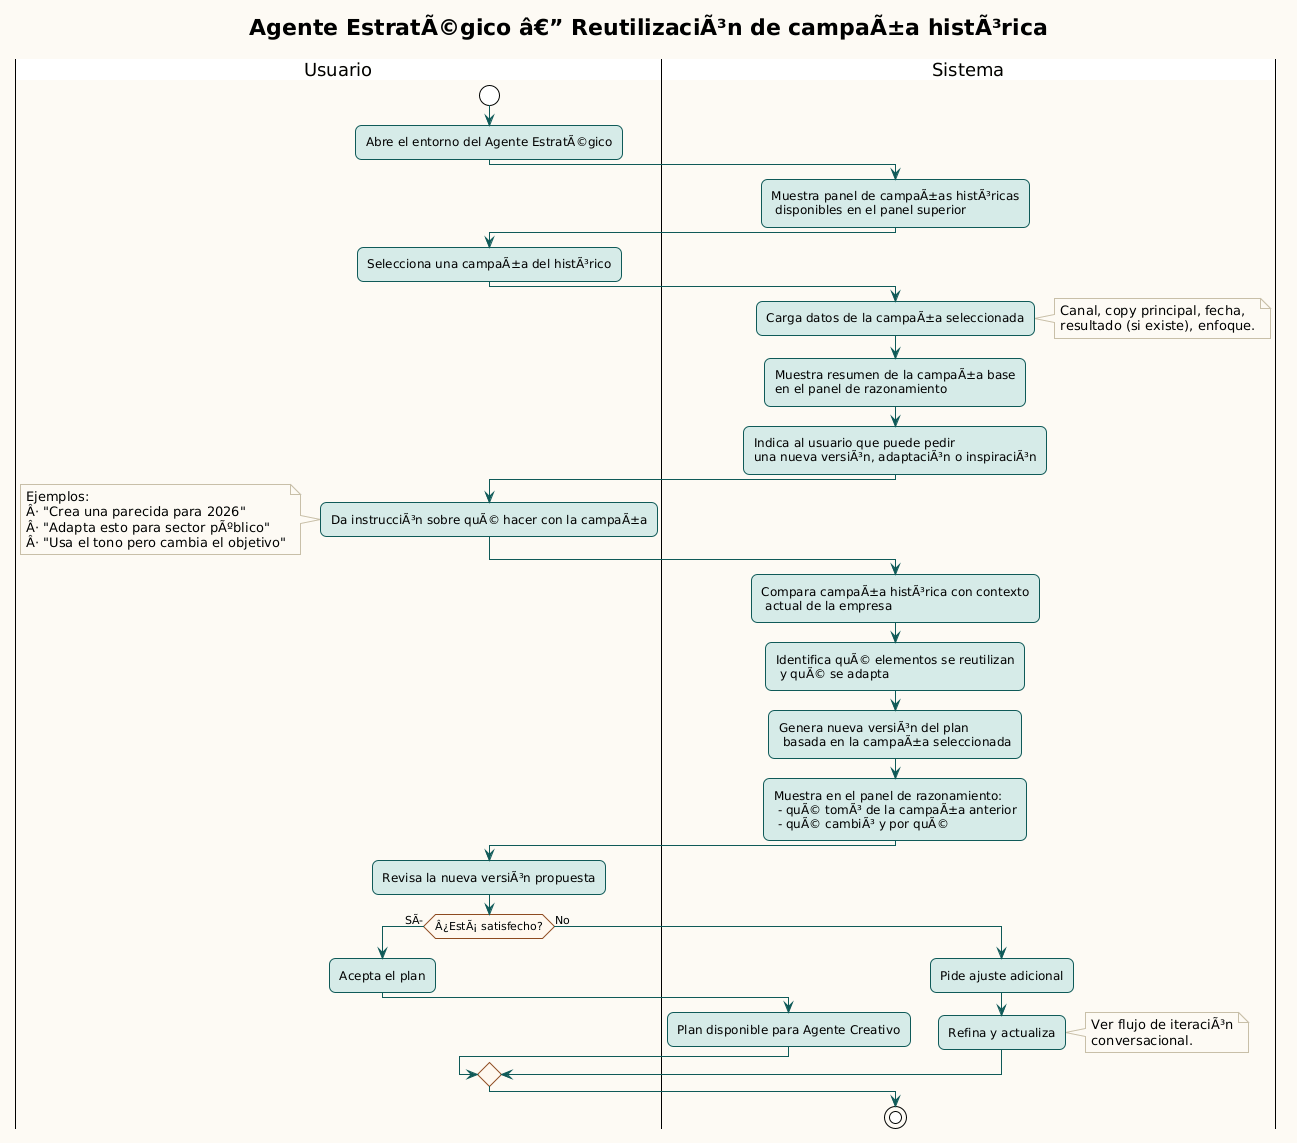

The diagram above was rendered by PlantUML. Its source (embedded in the PNG):
@startuml
!theme plain
skinparam backgroundColor #FDFAF4
skinparam defaultFontName Segoe UI
skinparam roundCorner 12
skinparam ArrowColor #0f5a58
skinparam ActivityBorderColor #0f5a58
skinparam ActivityBackgroundColor #d6ebe8
skinparam ActivityDiamondBackgroundColor #fff8ef
skinparam ActivityDiamondBorderColor #8d4a1f
skinparam NoteBackgroundColor #fffdf6
skinparam NoteBorderColor #c8bfa8

title Agente EstratÃ©gico â€” ReutilizaciÃ³n de campaÃ±a histÃ³rica

|Usuario|
start
:Abre el entorno del Agente EstratÃ©gico;

|Sistema|
:Muestra panel de campaÃ±as histÃ³ricas\n disponibles en el panel superior;

|Usuario|
:Selecciona una campaÃ±a del histÃ³rico;

|Sistema|
:Carga datos de la campaÃ±a seleccionada;
note right
  Canal, copy principal, fecha,
  resultado (si existe), enfoque.
end note
:Muestra resumen de la campaÃ±a base\nen el panel de razonamiento;
:Indica al usuario que puede pedir\nuna nueva versiÃ³n, adaptaciÃ³n o inspiraciÃ³n;

|Usuario|
:Da instrucciÃ³n sobre quÃ© hacer con la campaÃ±a;

note left
  Ejemplos:
  Â· "Crea una parecida para 2026"
  Â· "Adapta esto para sector pÃºblico"
  Â· "Usa el tono pero cambia el objetivo"
end note

|Sistema|
:Compara campaÃ±a histÃ³rica con contexto\n actual de la empresa;
:Identifica quÃ© elementos se reutilizan\n y quÃ© se adapta;
:Genera nueva versiÃ³n del plan\n basada en la campaÃ±a seleccionada;
:Muestra en el panel de razonamiento:\n - quÃ© tomÃ³ de la campaÃ±a anterior\n - quÃ© cambiÃ³ y por quÃ©;

|Usuario|
:Revisa la nueva versiÃ³n propuesta;

if (Â¿EstÃ¡ satisfecho?) then (SÃ)
  :Acepta el plan;
  |Sistema|
  :Plan disponible para Agente Creativo;
else (No)
  :Pide ajuste adicional;
  |Sistema|
  :Refina y actualiza;
  note right
    Ver flujo de iteraciÃ³n
    conversacional.
  end note
endif

stop
@enduml